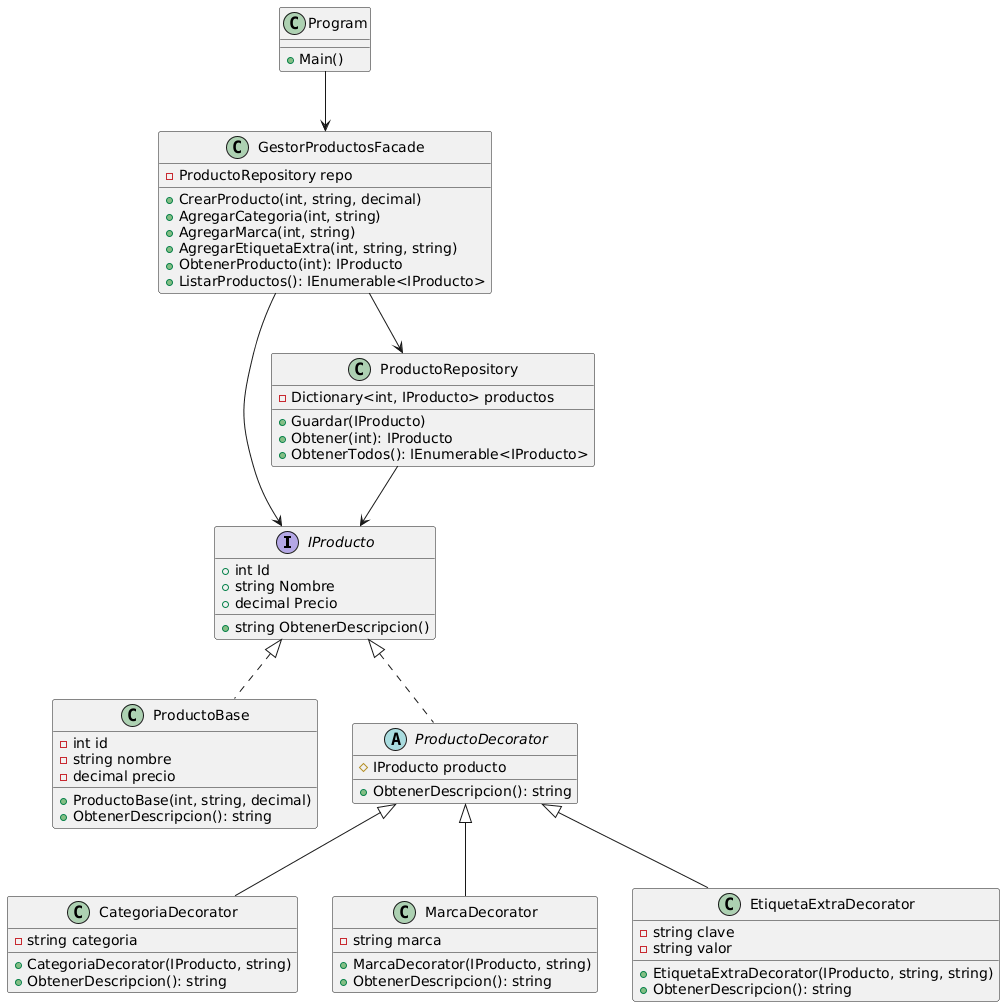

The diagram above was rendered by PlantUML. Its source (embedded in the PNG):
@startuml
interface IProducto {
    +int Id
    +string Nombre
    +decimal Precio
    +string ObtenerDescripcion()
}

class ProductoBase {
    -int id
    -string nombre
    -decimal precio
    +ProductoBase(int, string, decimal)
    +ObtenerDescripcion(): string
}

abstract class ProductoDecorator {
    #IProducto producto
    +ObtenerDescripcion(): string
}

class CategoriaDecorator {
    -string categoria
    +CategoriaDecorator(IProducto, string)
    +ObtenerDescripcion(): string
}

class MarcaDecorator {
    -string marca
    +MarcaDecorator(IProducto, string)
    +ObtenerDescripcion(): string
}

class EtiquetaExtraDecorator {
    -string clave
    -string valor
    +EtiquetaExtraDecorator(IProducto, string, string)
    +ObtenerDescripcion(): string
}

class ProductoRepository {
    -Dictionary<int, IProducto> productos
    +Guardar(IProducto)
    +Obtener(int): IProducto
    +ObtenerTodos(): IEnumerable<IProducto>
}

class GestorProductosFacade {
    -ProductoRepository repo
    +CrearProducto(int, string, decimal)
    +AgregarCategoria(int, string)
    +AgregarMarca(int, string)
    +AgregarEtiquetaExtra(int, string, string)
    +ObtenerProducto(int): IProducto
    +ListarProductos(): IEnumerable<IProducto>
}

class Program {
    +Main()
}

IProducto <|.. ProductoBase
IProducto <|.. ProductoDecorator
ProductoDecorator <|-- CategoriaDecorator
ProductoDecorator <|-- MarcaDecorator
ProductoDecorator <|-- EtiquetaExtraDecorator

GestorProductosFacade --> ProductoRepository
GestorProductosFacade --> IProducto
ProductoRepository --> IProducto
Program --> GestorProductosFacade
@enduml